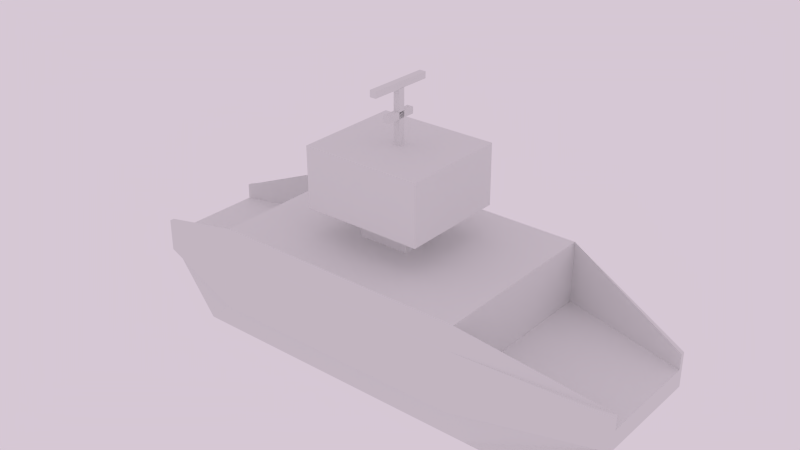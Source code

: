# Source: Transporter.blend  (saved by Blender 2.75.0; exported with 4.5.12 LTS)
import bpy
from mathutils import Matrix  # noqa: F401  (used for matrix-valued properties, if any)

bpy.ops.wm.read_factory_settings(use_empty=True)
scene = bpy.context.scene
scene.name = 'Transporter'

# ---- collections
col_collection_1 = bpy.data.collections.new('Collection 1'); scene.collection.children.link(col_collection_1)

# ---- materials (node trees are filled in below, after node groups)
mat_deco_mat = bpy.data.materials.new('Deco Mat')
mat_deco_mat.alpha_threshold = 0.0
mat_deco_mat.use_transparent_shadow = False
mat_deco_mat.roughness = 0.5
mat_main_mat = bpy.data.materials.new('Main Mat')
mat_main_mat.alpha_threshold = 0.0
mat_main_mat.use_transparent_shadow = False
mat_main_mat.roughness = 0.5

# ---- material node trees

# ---- world
world_world = bpy.data.worlds.new('World'); scene.world = world_world
world_world.color = (0.6738, 0.5771, 0.6623)
world_world.use_sun_shadow = False
world_world.sun_shadow_jitter_overblur = 0.0
world_world.cycles.sampling_method = 'MANUAL'
world_world.cycles.sample_map_resolution = 256

# ---- meshes
me_cube_006 = bpy.data.meshes.new('Cube.006')
me_cube_006.from_pydata([(-0.4732, -0.04942, -0.508), (-0.4732, -0.04942, 0.508), (-0.4732, 0.04942, -0.508), (-0.4732, 0.04942, 0.508), (-0.3744, -0.04942, -0.508), (-0.3744, -0.04942, 0.508), (-0.3744, 0.04942, -0.508), (-0.3744, 0.04942, 0.508), (-0.04942, -0.04942, -0.2486), (-0.04942, -0.04942, 0.2486), (-0.04942, 0.04942, -0.2486), (-0.04942, 0.04942, 0.2486), (0.04942, -0.04942, -0.2486), (0.04942, -0.04942, 0.2486), (0.04942, 0.04942, -0.2486), (0.04942, 0.04942, 0.2486), (0.6387, 0.04942, -0.03652), (-0.3774, 0.04942, -0.03652), (0.6387, 0.04942, 0.06231), (-0.3774, 0.04942, 0.06231), (0.6387, -0.04942, -0.03652), (-0.3774, -0.04942, -0.03652), (0.6387, -0.04942, 0.06231), (-0.3774, -0.04942, 0.06231)], [], [(0, 1, 3, 2), (2, 3, 7, 6), (6, 7, 5, 4), (4, 5, 1, 0), (2, 6, 4, 0), (7, 3, 1, 5), (8, 9, 11, 10), (10, 11, 15, 14), (14, 15, 13, 12), (12, 13, 9, 8), (10, 14, 12, 8), (15, 11, 9, 13), (16, 17, 19, 18), (18, 19, 23, 22), (22, 23, 21, 20), (20, 21, 17, 16)])
_uv = me_cube_006.uv_layers.new(name='UVMap')
_uv.uv.foreach_set('vector', [0.8245, 0.7186, 0.8245, 0.9793, 0.7992, 0.9793, 0.7992, 0.7186, 0.8733, 0.719, 0.8733, 0.9797, 0.8479, 0.9797, 0.8479, 0.719, 0.9181, 0.7188, 0.9181, 0.9795, 0.8928, 0.9795, 0.8928, 0.7188, 0.9623, 0.72, 0.9623, 0.9807, 0.937, 0.9807, 0.937, 0.72, 0.9442, 0.6928, 0.9442, 0.6736, 0.9634, 0.6736, 0.9634, 0.6928, 0.859, 0.6528, 0.8398, 0.6528, 0.8398, 0.6336, 0.859, 0.6336, 0.8253, 0.7462, 0.8253, 0.8738, 0.7999, 0.8738, 0.7999, 0.7462, 0.8732, 0.7221, 0.8732, 0.8497, 0.8478, 0.8497, 0.8478, 0.7221, 0.9177, 0.7413, 0.9177, 0.8689, 0.8924, 0.8689, 0.8924, 0.7413, 0.9626, 0.7267, 0.9626, 0.8543, 0.9373, 0.8543, 0.9373, 0.7267, 0.8367, 0.6736, 0.8559, 0.6736, 0.8559, 0.6928, 0.8367, 0.6928, 0.9401, 0.6528, 0.9208, 0.6528, 0.9208, 0.6336, 0.9401, 0.6336, 0.873, 0.7191, 0.873, 0.9798, 0.8477, 0.9798, 0.8477, 0.7191, 0.9836, 0.6527, 0.786, 0.6527, 0.786, 0.6335, 0.9836, 0.6335, 0.963, 0.72, 0.963, 0.9807, 0.9376, 0.9807, 0.9376, 0.72, 0.9847, 0.6927, 0.7872, 0.6927, 0.7872, 0.6735, 0.9847, 0.6735])
me_cube_006.materials.append(mat_deco_mat)
me_cube_006.use_remesh_preserve_volume = False
me_cube_006.use_remesh_preserve_attributes = False
me_cube_006.use_mirror_vertex_groups = False
me_cube_006.update()
me_cube_001 = bpy.data.meshes.new('Cube.001')
me_cube_001.from_pydata([(-1.956, -1.395, -0.4475), (-1.956, -1.395, -0.1594), (-1.956, 1.372, -0.4475), (-1.956, 1.372, -0.1594), (2.029, -1.395, -0.4475), (2.029, -1.395, -0.1594), (2.029, 1.372, -0.4475), (2.029, 1.372, -0.1594), (4.029, 0.796, -0.1594), (4.029, 0.796, -0.4475), (4.029, -0.8203, -0.4475), (4.029, -0.8203, -0.1594), (-3.949, 0.796, -0.4475), (-3.949, -0.8203, -0.4475), (-3.949, -0.8203, -0.1594), (-3.949, 0.796, -0.1594), (-1.956, -1.516, -0.4475), (-1.956, -1.516, -0.1594), (2.029, -1.516, -0.1594), (2.029, -1.516, -0.4475), (4.029, -0.8905, -0.1594), (4.029, -0.8905, -0.4475), (-3.949, -0.8905, -0.4475), (-3.949, -0.8905, -0.1594), (2.029, -1.395, 0.7722), (-1.956, -1.395, 0.7722), (4.029, -0.8203, 0.06639), (-3.949, -0.8203, 0.06639), (2.029, -1.516, 0.4683), (-1.956, -1.516, 0.4683), (4.029, -0.8905, 0.06639), (-3.949, -0.8905, 0.06639), (-1.956, 1.487, -0.1594), (-1.956, 1.487, -0.4475), (2.029, 1.487, -0.4475), (2.029, 1.487, -0.1594), (4.029, 0.8627, -0.1594), (4.029, 0.8627, -0.4475), (-3.949, 0.8627, -0.1594), (-3.949, 0.8627, -0.4475), (-1.956, 1.372, 0.791), (2.029, 1.372, 0.791), (4.029, 0.796, 0.08521), (-3.949, 0.796, 0.08521), (-1.956, 1.487, 0.4871), (2.029, 1.487, 0.4871), (4.029, 0.8627, 0.08521), (-3.949, 0.8627, 0.08521), (-1.956, 1.076, -1.175), (-1.956, -1.099, -1.175), (2.029, 1.076, -1.175), (2.029, -1.099, -1.175), (2.921, -1.099, -1.175), (2.921, 1.076, -1.175), (-2.841, 1.076, -1.175), (-2.841, -1.099, -1.175), (-1.956, 1.076, -1.175), (-1.956, -1.099, -1.175), (1.026, 1.076, -1.175), (2.921, -1.099, -1.175), (2.921, 1.076, -1.175), (-2.841, 1.076, -1.175), (-2.841, -1.099, -1.175), (0.4386, -0.3634, 0.7783), (-0.3652, -0.3634, 0.7783), (-0.3652, 0.3403, 0.7849), (0.4386, 0.3403, 0.7849), (0.4386, -0.3692, 1.234), (-0.3652, -0.3692, 1.234), (-0.3652, 0.3345, 1.24), (0.4386, 0.3345, 1.24), (0.9742, -0.8382, 1.229), (-0.9008, -0.8382, 1.229), (-0.9008, 0.8034, 1.245), (0.9742, 0.8034, 1.245), (0.9742, -0.8468, 2.161), (-0.9008, -0.8468, 2.161), (-0.9008, 0.7948, 2.176), (0.9742, 0.7948, 2.176)], [(62, 55), (54, 61), (57, 49), (50, 58), (56, 48), (52, 59), (60, 53)], [(1, 3, 15, 14), (15, 3, 40, 43), (6, 2, 33, 34), (20, 11, 26, 30), (2, 6, 50, 48), (9, 8, 11, 10), (10, 11, 20, 21), (0, 13, 55, 49), (7, 5, 11, 8), (13, 14, 15, 12), (6, 9, 53, 50), (9, 6, 34, 37), (13, 0, 16, 22), (19, 18, 17, 16), (18, 19, 21, 20), (16, 17, 23, 22), (4, 10, 21, 19), (17, 18, 28, 29), (14, 13, 22, 23), (0, 4, 19, 16), (24, 25, 29, 28), (25, 27, 31, 29), (26, 24, 28, 30), (23, 17, 29, 31), (1, 14, 27, 25), (18, 20, 30, 28), (14, 23, 31, 27), (11, 5, 24, 26), (33, 32, 35, 34), (34, 35, 36, 37), (32, 33, 39, 38), (2, 12, 39, 33), (32, 38, 47, 44), (38, 15, 43, 47), (12, 15, 38, 39), (8, 9, 37, 36), (43, 40, 44, 47), (40, 41, 45, 44), (41, 42, 46, 45), (8, 36, 46, 42), (35, 32, 44, 45), (7, 8, 42, 41), (36, 35, 45, 46), (9, 10, 52, 53), (13, 12, 54, 55), (10, 4, 51, 52), (12, 2, 48, 54), (4, 0, 49, 51), (25, 24, 63, 64), (25, 1, 3, 40), (7, 41, 24, 5), (65, 64, 68, 69), (40, 25, 64, 65), (41, 40, 65, 66), (24, 41, 66, 63), (67, 70, 74, 71), (66, 65, 69, 70), (63, 66, 70, 67), (64, 63, 67, 68), (71, 74, 78, 75), (68, 67, 71, 72), (69, 68, 72, 73), (70, 69, 73, 74), (77, 76, 75, 78), (72, 71, 75, 76), (73, 72, 76, 77), (74, 73, 77, 78)])
_uv = me_cube_001.uv_layers.new(name='UVMap')
_uv.uv.foreach_set('vector', [0.8467, 0.268, 0.5858, 0.268, 0.6402, 0.08011, 0.7925, 0.08011, 0.6402, 0.08011, 0.5858, 0.268, 0.5016, 0.2443, 0.6197, 0.07423, 0.1796, 0.4158, 0.4989, 0.4157, 0.4983, 0.4251, 0.1801, 0.4251, 0.03832, 0.9466, 0.04382, 0.9466, 0.04382, 0.9643, 0.03832, 0.9643, 0.4989, 0.4157, 0.1796, 0.4158, 0.1829, 0.3532, 0.496, 0.3542, 0.7925, 0.05295, 0.7925, 0.08011, 0.6402, 0.08011, 0.6402, 0.05295, 0.04382, 0.924, 0.04382, 0.9466, 0.03832, 0.9466, 0.03832, 0.924, 0.1796, 0.4158, 0.01988, 0.3867, 0.1147, 0.3475, 0.1829, 0.3532, 0.8467, 0.268, 0.5858, 0.268, 0.6402, 0.08011, 0.7925, 0.08011, 0.7925, 0.05295, 0.7925, 0.08011, 0.6402, 0.08011, 0.6402, 0.05295, 0.1796, 0.4158, 0.01988, 0.3867, 0.1147, 0.3475, 0.1829, 0.3532, 0.01988, 0.3867, 0.1796, 0.4158, 0.1801, 0.4251, 0.02041, 0.392, 0.01988, 0.3867, 0.1796, 0.4158, 0.1801, 0.4251, 0.02041, 0.392, 0.2479, 0.6034, 0.2484, 0.573, 0.6665, 0.5731, 0.667, 0.6034, 0.2484, 0.573, 0.2479, 0.6034, 0.02694, 0.5963, 0.02797, 0.5658, 0.667, 0.6034, 0.6665, 0.5731, 0.8877, 0.5661, 0.8888, 0.5964, 0.4989, 0.4157, 0.6589, 0.3875, 0.6583, 0.3928, 0.4983, 0.4251, 0.6665, 0.5731, 0.2484, 0.573, 0.2502, 0.5073, 0.6658, 0.5077, 0.02049, 0.9478, 0.02049, 0.9252, 0.026, 0.9252, 0.026, 0.9478, 0.1796, 0.4158, 0.4989, 0.4157, 0.4983, 0.4251, 0.1801, 0.4251, 0.249, 0.473, 0.667, 0.4731, 0.6658, 0.5077, 0.2502, 0.5073, 0.667, 0.4731, 0.89, 0.5338, 0.8869, 0.5402, 0.6658, 0.5077, 0.0255, 0.5352, 0.249, 0.473, 0.2502, 0.5073, 0.02878, 0.5419, 0.8877, 0.5661, 0.6665, 0.5731, 0.6658, 0.5077, 0.8869, 0.5402, 0.8467, 0.268, 0.7925, 0.08011, 0.8146, 0.07372, 0.9328, 0.2438, 0.2484, 0.573, 0.02797, 0.5658, 0.02878, 0.5419, 0.2502, 0.5073, 0.02049, 0.9478, 0.026, 0.9478, 0.026, 0.9655, 0.02049, 0.9655, 0.6402, 0.08011, 0.5858, 0.268, 0.5016, 0.2443, 0.6197, 0.07423, 0.2479, 0.6034, 0.2484, 0.573, 0.6665, 0.5731, 0.667, 0.6034, 0.667, 0.6034, 0.6665, 0.5731, 0.8877, 0.5661, 0.8888, 0.5964, 0.2484, 0.573, 0.2479, 0.6034, 0.02694, 0.5963, 0.02792, 0.5658, 0.4989, 0.4157, 0.6589, 0.3875, 0.6583, 0.3928, 0.4983, 0.4251, 0.2484, 0.573, 0.02792, 0.5658, 0.02878, 0.5419, 0.2502, 0.5073, 0.07307, 0.946, 0.0783, 0.946, 0.0783, 0.9651, 0.07307, 0.9651, 0.0783, 0.9234, 0.0783, 0.946, 0.07307, 0.946, 0.07307, 0.9234, 0.05552, 0.9466, 0.05552, 0.924, 0.06075, 0.924, 0.06075, 0.9466, 0.0255, 0.5352, 0.249, 0.473, 0.2502, 0.5073, 0.02878, 0.5419, 0.249, 0.473, 0.667, 0.4731, 0.6658, 0.5077, 0.2502, 0.5073, 0.667, 0.4731, 0.89, 0.5338, 0.8869, 0.5402, 0.6658, 0.5077, 0.05552, 0.9466, 0.06075, 0.9466, 0.06075, 0.9657, 0.05552, 0.9657, 0.6665, 0.5731, 0.2484, 0.573, 0.2502, 0.5073, 0.6658, 0.5077, 0.8467, 0.268, 0.7925, 0.08011, 0.8146, 0.07372, 0.9328, 0.2438, 0.8877, 0.5661, 0.6665, 0.5731, 0.6658, 0.5077, 0.8869, 0.5402, 0.4319, 0.7943, 0.6476, 0.7943, 0.6848, 0.9713, 0.3945, 0.9713, 0.4319, 0.7943, 0.6476, 0.7943, 0.685, 0.9713, 0.3947, 0.9713, 0.6589, 0.3875, 0.4989, 0.4157, 0.496, 0.3542, 0.5634, 0.3483, 0.6589, 0.3875, 0.4989, 0.4157, 0.496, 0.3542, 0.5634, 0.3483, 0.4989, 0.4157, 0.1796, 0.4158, 0.1829, 0.3532, 0.496, 0.3542, 0.03733, 0.03267, 0.4281, 0.03267, 0.2721, 0.1339, 0.1933, 0.1339, 0.4265, 0.754, 0.4265, 0.6524, 0.7284, 0.6524, 0.7284, 0.7561, 0.7284, 0.6524, 0.7284, 0.7561, 0.4265, 0.754, 0.4265, 0.6524, 0.8759, 0.4543, 0.931, 0.4545, 0.931, 0.4903, 0.8759, 0.4901, 0.03733, 0.3041, 0.03733, 0.03267, 0.1933, 0.1339, 0.1933, 0.2029, 0.4281, 0.3041, 0.03733, 0.3041, 0.1933, 0.2029, 0.2721, 0.2029, 0.4281, 0.03267, 0.4281, 0.3041, 0.2721, 0.2029, 0.2721, 0.1339, 0.8993, 0.3957, 0.8993, 0.3405, 0.9413, 0.3038, 0.9413, 0.4324, 0.8129, 0.4544, 0.8759, 0.4543, 0.8759, 0.4901, 0.8129, 0.4901, 0.7577, 0.4546, 0.8129, 0.4544, 0.8129, 0.4901, 0.7577, 0.4903, 0.931, 0.4545, 0.9941, 0.4545, 0.9941, 0.4902, 0.931, 0.4903, 0.3901, 0.7249, 0.3901, 0.8906, 0.296, 0.8906, 0.296, 0.7249, 0.8363, 0.3957, 0.8993, 0.3957, 0.9413, 0.4324, 0.7943, 0.4324, 0.8363, 0.3405, 0.8363, 0.3957, 0.7943, 0.4324, 0.7943, 0.3038, 0.8993, 0.3405, 0.8363, 0.3405, 0.7943, 0.3038, 0.9413, 0.3038, 0.1067, 0.8906, 0.1067, 0.7249, 0.296, 0.7249, 0.296, 0.8906, 0.1067, 0.6308, 0.296, 0.6308, 0.296, 0.7249, 0.1067, 0.7249, 0.01264, 0.8906, 0.01264, 0.7249, 0.1067, 0.7249, 0.1067, 0.8906, 0.296, 0.9847, 0.1067, 0.9847, 0.1067, 0.8906, 0.296, 0.8906])
me_cube_001.materials.append(mat_main_mat)
me_cube_001.use_remesh_preserve_volume = False
me_cube_001.use_remesh_preserve_attributes = False
me_cube_001.use_mirror_vertex_groups = False
me_cube_001.update()

# ---- objects
ob_deco = bpy.data.objects.new('Deco', me_cube_006)
ob_main = bpy.data.objects.new('Main', me_cube_001)

# ---- transforms, parenting, visibility, modifiers, constraints
ob_deco.location = (-3.211e-08, -0.02066, 3.475)
ob_deco.rotation_euler = (0.0, 1.571, 1.571)
ob_deco.lineart.crease_threshold = 0.0
ob_main.location = (-0.02558, 0.01152, 0.8803)
ob_main.lineart.crease_threshold = 0.0

# ---- collection membership
col_collection_1.objects.link(ob_deco)
col_collection_1.objects.link(ob_main)

# ---- scene / render settings (as saved in the file)
scene.frame_start = 1; scene.frame_end = 250; scene.frame_set(53)
scene.render.engine = 'BLENDER_EEVEE_NEXT'
scene.render.resolution_percentage = 50
scene.render.dither_intensity = 0.0
scene.cycles.use_denoising = False
scene.cycles.samples = 10
scene.cycles.sampling_pattern = 'TABULATED_SOBOL'
scene.cycles.light_sampling_threshold = 0.0
scene.cycles.use_adaptive_sampling = False
scene.cycles.use_light_tree = False
scene.cycles.blur_glossy = 0.0
scene.cycles.pixel_filter_type = 'GAUSSIAN'
scene.cycles.sample_clamp_indirect = 0.0
scene.view_settings.view_transform = 'Standard'
bpy.context.view_layer.update()

# ---- added for rendering (the .blend has no active camera): camera
cam_auto = bpy.data.cameras.new('AutoCamera')
cam_auto.lens = 50.0
cam_auto.sensor_width = 36.0
cam_auto.clip_end = 1000.0
ob_auto_camera = bpy.data.objects.new('AutoCamera', cam_auto)
scene.collection.objects.link(ob_auto_camera)
ob_auto_camera.location = (8.82403, -10.5749, 8.87433)
ob_auto_camera.rotation_euler = (1.09748, -7.21219e-08, 0.694738)
scene.camera = ob_auto_camera
bpy.context.view_layer.update()
